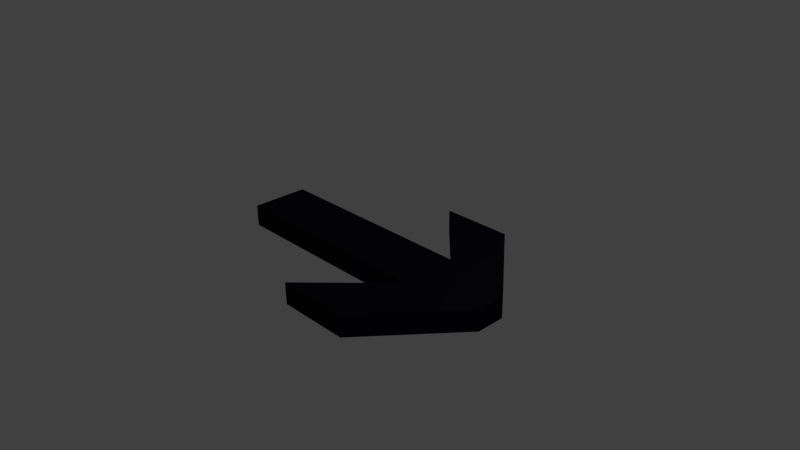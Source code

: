 # Source: MoveDirection.blend  (saved by Blender 2.78.0; exported with 4.5.12 LTS)
import bpy
from mathutils import Matrix  # noqa: F401  (used for matrix-valued properties, if any)

bpy.ops.wm.read_factory_settings(use_empty=True)
scene = bpy.context.scene
scene.name = 'Scene'

# ---- collections
col_collection_1 = bpy.data.collections.new('Collection 1'); scene.collection.children.link(col_collection_1)

# ---- materials (node trees are filled in below, after node groups)
mat_movedirection = bpy.data.materials.new('MoveDirection')
mat_movedirection.alpha_threshold = 0.0
mat_movedirection.use_transparent_shadow = False
mat_movedirection.diffuse_color = (0.01, 0.01, 0.02, 1.0)
mat_movedirection.roughness = 0.5
mat_movedirection.line_color = (0.0, 0.0, 0.0, 1.0)

# ---- material node trees

# ---- world
world_world = bpy.data.worlds.new('World'); scene.world = world_world
world_world.color = (0.05088, 0.05088, 0.05088)
world_world.use_sun_shadow = False
world_world.sun_shadow_jitter_overblur = 0.0
world_world.cycles.sampling_method = 'NONE'
world_world.cycles.sample_map_resolution = 256

# ---- cameras
cam_camera = bpy.data.cameras.new('Camera')
cam_camera.clip_end = 100.0
cam_camera.lens = 35.0
cam_camera.sensor_width = 32.0
cam_camera.sensor_height = 18.0
cam_camera.ortho_scale = 7.314
cam_camera.dof.focus_distance = 0.0
cam_camera.dof.aperture_fstop = 128.0

# ---- lights
light_lamp = bpy.data.lights.new('Lamp', 'POINT')
light_lamp.transmission_factor = 0.0
light_lamp.cutoff_distance = 30.0
light_lamp.energy = 100.0
light_lamp.shadow_buffer_clip_start = 1.001
light_lamp.shadow_soft_size = 0.1
light_lamp.shadow_maximum_resolution = 0.006
light_lamp.use_absolute_resolution = True
light_lamp.cycles.use_multiple_importance_sampling = False

# ---- meshes
me_cube = bpy.data.meshes.new('Cube')
me_cube.from_pydata([(2.0, 0.2, -0.15), (2.0, -0.2, -0.15), (-2.0, -0.4, -0.15), (-2.0, 0.4, -0.15), (2.0, 0.2, 0.15), (2.0, -0.2, 0.15), (-2.0, -0.4, 0.15), (-2.0, 0.4, 0.15), (1.0, 0.4, -0.15), (1.0, -0.4, -0.15), (1.0, 0.4, 0.15), (1.0, -0.4, 0.15), (1.0, -1.4, -0.15), (1.0, -1.4, 0.15), (-2.384e-07, -1.4, -0.15), (-1.311e-06, -1.4, 0.15), (1.0, 1.4, -0.15), (1.0, 1.4, 0.15), (5.96e-07, 1.4, -0.15), (7.153e-07, 1.4, 0.15)], [], [(8, 9, 2, 3), (10, 7, 6, 11), (0, 4, 5, 1), (9, 11, 6, 2), (2, 6, 7, 3), (10, 8, 3, 7), (0, 8, 18, 16), (11, 9, 14, 15), (4, 10, 11, 5), (0, 1, 9, 8), (12, 13, 15, 14), (1, 5, 13, 12), (5, 11, 15, 13), (9, 1, 12, 14), (17, 16, 18, 19), (4, 0, 16, 17), (8, 10, 19, 18), (10, 4, 17, 19)])
me_cube.materials.append(mat_movedirection)
me_cube.use_remesh_preserve_volume = False
me_cube.use_remesh_preserve_attributes = False
me_cube.use_mirror_vertex_groups = False
me_cube.update()

# ---- objects
ob_move_direction = bpy.data.objects.new('Move Direction', me_cube)
ob_lamp = bpy.data.objects.new('Lamp', light_lamp)
ob_camera = bpy.data.objects.new('Camera', cam_camera)

# ---- transforms, parenting, visibility, modifiers, constraints
ob_move_direction.location = (0.0, 0.0, 0.0)
ob_move_direction.lock_rotations_4d = False
ob_move_direction.empty_display_type = 'ARROWS'
ob_move_direction.lineart.crease_threshold = 0.0
ob_lamp.location = (4.076, 1.005, 5.904)
ob_lamp.rotation_euler = (0.6503, 0.05522, 1.866)
ob_lamp.lock_rotations_4d = False
ob_lamp.empty_display_type = 'ARROWS'
ob_lamp.color = (0.0, 0.0, 0.0, 0.0)
ob_lamp.lineart.crease_threshold = 0.0
ob_camera.location = (7.481, -6.508, 5.344)
ob_camera.rotation_euler = (1.109, 0.01082, 0.8149)
ob_camera.lock_rotations_4d = False
ob_camera.empty_display_type = 'ARROWS'
ob_camera.color = (0.0, 0.0, 0.0, 0.0)
ob_camera.display_type = 'WIRE'
ob_camera.lineart.crease_threshold = 0.0

# ---- collection membership
col_collection_1.objects.link(ob_move_direction)
col_collection_1.objects.link(ob_lamp)
col_collection_1.objects.link(ob_camera)

# ---- scene / render settings (as saved in the file)
scene.camera = ob_camera
scene.frame_start = 1; scene.frame_end = 250; scene.frame_set(1)
scene.render.engine = 'BLENDER_EEVEE_NEXT'
scene.render.resolution_percentage = 50
scene.render.dither_intensity = 0.0
scene.cycles.use_denoising = False
scene.cycles.samples = 10
scene.cycles.sampling_pattern = 'TABULATED_SOBOL'
scene.cycles.light_sampling_threshold = 0.0
scene.cycles.use_adaptive_sampling = False
scene.cycles.use_light_tree = False
scene.cycles.blur_glossy = 0.0
scene.cycles.pixel_filter_type = 'GAUSSIAN'
scene.cycles.sample_clamp_indirect = 0.0
scene.view_settings.view_transform = 'Standard'
bpy.context.view_layer.update()

